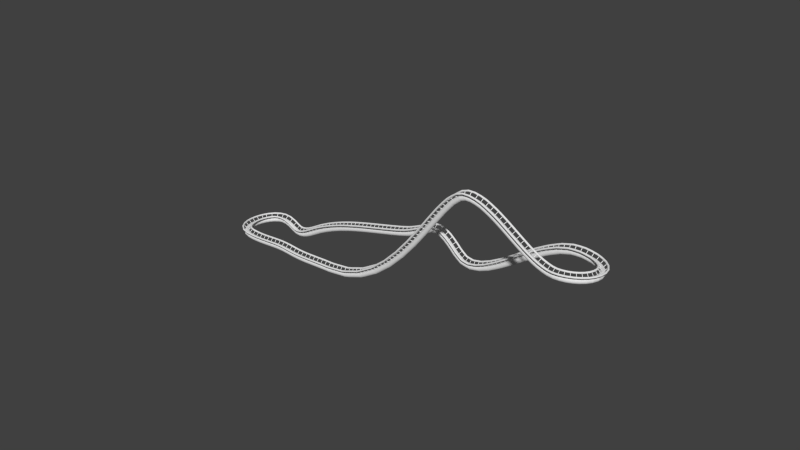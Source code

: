 # Source: coaster.blend  (saved by Blender 2.68.0; exported with 4.5.12 LTS)
import bpy
from mathutils import Matrix  # noqa: F401  (used for matrix-valued properties, if any)

bpy.ops.wm.read_factory_settings(use_empty=True)
scene = bpy.context.scene
scene.name = 'Scene'

# ---- collections
col_collection_1 = bpy.data.collections.new('Collection 1'); scene.collection.children.link(col_collection_1)

# ---- world
world_world = bpy.data.worlds.new('World'); scene.world = world_world
world_world.color = (0.05088, 0.05088, 0.05088)
world_world.use_sun_shadow = False
world_world.sun_shadow_jitter_overblur = 0.0
world_world.cycles.sampling_method = 'MANUAL'
world_world.cycles.sample_map_resolution = 256

# ---- meshes
me_cylinder = bpy.data.meshes.new('Cylinder')
me_cylinder.from_pydata([(-0.4726, -0.0001007, 0.4936), (0.524, -0.0001007, 0.4936), (-0.4726, 0.1544, 0.4691), (0.524, 0.1544, 0.4691), (-0.4726, 0.2938, 0.3981), (0.524, 0.2938, 0.3981), (-0.4726, 0.4044, 0.2875), (0.524, 0.4044, 0.2875), (-0.4726, 0.4754, 0.1481), (0.524, 0.4754, 0.1481), (-0.4726, 0.4999, -0.006383), (0.524, 0.4999, -0.006383), (-0.4726, 0.4754, -0.1609), (0.524, 0.4754, -0.1609), (-0.4726, 0.4044, -0.3003), (0.524, 0.4044, -0.3003), (-0.4726, 0.2938, -0.4109), (0.524, 0.2938, -0.4109), (-0.4726, 0.1544, -0.4819), (0.524, 0.1544, -0.4819), (-0.4726, -0.0001007, -0.5064), (0.524, -0.0001008, -0.5064), (-0.4726, -0.1546, -0.4819), (0.524, -0.1546, -0.4819), (-0.4726, -0.294, -0.4109), (0.524, -0.294, -0.4109), (-0.4726, -0.4046, -0.3003), (0.524, -0.4046, -0.3003), (-0.4726, -0.4756, -0.1609), (0.524, -0.4756, -0.1609), (-0.4726, -0.5001, -0.006382), (0.524, -0.5001, -0.006382), (-0.4726, -0.4756, 0.1481), (0.524, -0.4756, 0.1481), (-0.4726, -0.4046, 0.2875), (0.524, -0.4046, 0.2875), (-0.4726, -0.294, 0.3981), (0.524, -0.294, 0.3981), (-0.4726, -0.1546, 0.4691), (0.524, -0.1546, 0.4691), (-0.4726, -0.771, 1.096), (0.524, -0.771, 1.096), (-0.4726, -0.7194, 1.088), (0.524, -0.7194, 1.088), (-0.4726, -0.6728, 1.064), (0.524, -0.6728, 1.064), (-0.4726, -0.6358, 1.027), (0.524, -0.6358, 1.027), (-0.4726, -0.6121, 0.9805), (0.524, -0.6121, 0.9805), (-0.4726, -0.6039, 0.9288), (0.524, -0.6039, 0.9288), (-0.4726, -0.6121, 0.8772), (0.524, -0.6121, 0.8772), (-0.4726, -0.6358, 0.8306), (0.524, -0.6358, 0.8306), (-0.4726, -0.6728, 0.7936), (0.524, -0.6728, 0.7936), (-0.4726, -0.7194, 0.7699), (0.524, -0.7194, 0.7699), (-0.4726, -0.771, 0.7617), (0.524, -0.771, 0.7617), (-0.4726, -0.8227, 0.7699), (0.524, -0.8227, 0.7699), (-0.4726, -0.8692, 0.7936), (0.524, -0.8692, 0.7936), (-0.4726, -0.9062, 0.8306), (0.524, -0.9062, 0.8306), (-0.4726, -0.93, 0.8772), (0.524, -0.93, 0.8772), (-0.4726, -0.9381, 0.9288), (0.524, -0.9381, 0.9288), (-0.4726, -0.93, 0.9805), (0.524, -0.93, 0.9805), (-0.4726, -0.9062, 1.027), (0.524, -0.9062, 1.027), (-0.4726, -0.8692, 1.064), (0.524, -0.8692, 1.064), (-0.4726, -0.8227, 1.088), (0.524, -0.8227, 1.088), (-0.4726, 0.7919, 1.096), (0.524, 0.7919, 1.096), (-0.4726, 0.8435, 1.088), (0.524, 0.8435, 1.088), (-0.4726, 0.8901, 1.064), (0.524, 0.8901, 1.064), (-0.4726, 0.9271, 1.027), (0.524, 0.9271, 1.027), (-0.4726, 0.9508, 0.9805), (0.524, 0.9508, 0.9805), (-0.4726, 0.959, 0.9288), (0.524, 0.959, 0.9288), (-0.4726, 0.9508, 0.8772), (0.524, 0.9508, 0.8772), (-0.4726, 0.9271, 0.8306), (0.524, 0.9271, 0.8306), (-0.4726, 0.8901, 0.7936), (0.524, 0.8901, 0.7936), (-0.4726, 0.8435, 0.7699), (0.524, 0.8435, 0.7699), (-0.4726, 0.7919, 0.7617), (0.524, 0.7919, 0.7617), (-0.4726, 0.7402, 0.7699), (0.524, 0.7402, 0.7699), (-0.4726, 0.6936, 0.7936), (0.524, 0.6936, 0.7936), (-0.4726, 0.6567, 0.8306), (0.524, 0.6567, 0.8306), (-0.4726, 0.6329, 0.8772), (0.524, 0.6329, 0.8772), (-0.4726, 0.6248, 0.9288), (0.524, 0.6248, 0.9288), (-0.4726, 0.6329, 0.9805), (0.524, 0.6329, 0.9805), (-0.4726, 0.6567, 1.027), (0.524, 0.6567, 1.027), (-0.4726, 0.6936, 1.064), (0.524, 0.6936, 1.064), (-0.4726, 0.7402, 1.088), (0.524, 0.7402, 1.088), (0.02573, 0.1458, 0.1936), (0.02573, 0.8505, 0.8983), (0.04282, 0.1439, 0.1955), (0.04282, 0.8486, 0.9002), (0.05823, 0.1384, 0.2011), (0.05823, 0.8431, 0.9058), (0.07046, 0.1297, 0.2097), (0.07046, 0.8344, 0.9144), (0.07832, 0.1188, 0.2206), (0.07832, 0.8235, 0.9253), (0.08102, 0.1067, 0.2327), (0.08102, 0.8114, 0.9374), (0.07832, 0.09464, 0.2448), (0.07832, 0.7993, 0.9495), (0.07046, 0.08374, 0.2557), (0.07046, 0.7884, 0.9604), (0.05823, 0.0751, 0.2643), (0.05823, 0.7798, 0.9691), (0.04282, 0.06954, 0.2699), (0.04282, 0.7742, 0.9746), (0.02573, 0.06763, 0.2718), (0.02573, 0.7723, 0.9765), (0.008646, 0.06954, 0.2699), (0.008647, 0.7742, 0.9746), (-0.006767, 0.0751, 0.2643), (-0.006767, 0.7798, 0.9691), (-0.019, 0.08374, 0.2557), (-0.019, 0.7884, 0.9604), (-0.02685, 0.09464, 0.2448), (-0.02685, 0.7993, 0.9495), (-0.02956, 0.1067, 0.2327), (-0.02956, 0.8114, 0.9374), (-0.02685, 0.1188, 0.2206), (-0.02685, 0.8235, 0.9253), (-0.019, 0.1297, 0.2097), (-0.019, 0.8344, 0.9144), (-0.006767, 0.1384, 0.2011), (-0.006767, 0.8431, 0.9058), (0.008647, 0.1439, 0.1955), (0.008647, 0.8486, 0.9002), (0.02573, -0.02456, 0.2718), (0.02573, -0.7293, 0.9765), (0.04282, -0.02647, 0.2699), (0.04282, -0.7312, 0.9746), (0.05823, -0.03203, 0.2643), (0.05823, -0.7367, 0.9691), (0.07046, -0.04068, 0.2557), (0.07046, -0.7454, 0.9604), (0.07832, -0.05158, 0.2448), (0.07832, -0.7563, 0.9495), (0.08102, -0.06366, 0.2327), (0.08102, -0.7684, 0.9374), (0.07832, -0.07574, 0.2206), (0.07832, -0.7804, 0.9253), (0.07046, -0.08664, 0.2097), (0.07046, -0.7913, 0.9144), (0.05823, -0.09529, 0.2011), (0.05823, -0.8, 0.9058), (0.04282, -0.1008, 0.1955), (0.04282, -0.8055, 0.9002), (0.02573, -0.1028, 0.1936), (0.02573, -0.8075, 0.8983), (0.008646, -0.1008, 0.1955), (0.008646, -0.8055, 0.9002), (-0.006767, -0.09529, 0.2011), (-0.006767, -0.8, 0.9058), (-0.019, -0.08664, 0.2097), (-0.019, -0.7913, 0.9144), (-0.02685, -0.07574, 0.2206), (-0.02685, -0.7804, 0.9253), (-0.02956, -0.06366, 0.2327), (-0.02956, -0.7684, 0.9374), (-0.02685, -0.05158, 0.2448), (-0.02685, -0.7563, 0.9495), (-0.019, -0.04068, 0.2557), (-0.019, -0.7454, 0.9604), (-0.006767, -0.03203, 0.2643), (-0.006767, -0.7367, 0.9691), (0.008647, -0.02647, 0.2699), (0.008647, -0.7312, 0.9746)], [], [(0, 1, 3, 2), (2, 3, 5, 4), (4, 5, 7, 6), (6, 7, 9, 8), (8, 9, 11, 10), (10, 11, 13, 12), (12, 13, 15, 14), (14, 15, 17, 16), (16, 17, 19, 18), (18, 19, 21, 20), (20, 21, 23, 22), (22, 23, 25, 24), (24, 25, 27, 26), (26, 27, 29, 28), (28, 29, 31, 30), (30, 31, 33, 32), (32, 33, 35, 34), (34, 35, 37, 36), (36, 37, 39, 38), (38, 39, 1, 0), (40, 41, 43, 42), (42, 43, 45, 44), (44, 45, 47, 46), (46, 47, 49, 48), (48, 49, 51, 50), (50, 51, 53, 52), (52, 53, 55, 54), (54, 55, 57, 56), (56, 57, 59, 58), (58, 59, 61, 60), (60, 61, 63, 62), (62, 63, 65, 64), (64, 65, 67, 66), (66, 67, 69, 68), (68, 69, 71, 70), (70, 71, 73, 72), (72, 73, 75, 74), (74, 75, 77, 76), (76, 77, 79, 78), (78, 79, 41, 40), (80, 81, 83, 82), (82, 83, 85, 84), (84, 85, 87, 86), (86, 87, 89, 88), (88, 89, 91, 90), (90, 91, 93, 92), (92, 93, 95, 94), (94, 95, 97, 96), (96, 97, 99, 98), (98, 99, 101, 100), (100, 101, 103, 102), (102, 103, 105, 104), (104, 105, 107, 106), (106, 107, 109, 108), (108, 109, 111, 110), (110, 111, 113, 112), (112, 113, 115, 114), (114, 115, 117, 116), (116, 117, 119, 118), (118, 119, 81, 80), (120, 121, 123, 122), (122, 123, 125, 124), (124, 125, 127, 126), (126, 127, 129, 128), (128, 129, 131, 130), (130, 131, 133, 132), (132, 133, 135, 134), (134, 135, 137, 136), (136, 137, 139, 138), (138, 139, 141, 140), (140, 141, 143, 142), (142, 143, 145, 144), (144, 145, 147, 146), (146, 147, 149, 148), (148, 149, 151, 150), (150, 151, 153, 152), (152, 153, 155, 154), (154, 155, 157, 156), (156, 157, 159, 158), (158, 159, 121, 120), (160, 161, 163, 162), (162, 163, 165, 164), (164, 165, 167, 166), (166, 167, 169, 168), (168, 169, 171, 170), (170, 171, 173, 172), (172, 173, 175, 174), (174, 175, 177, 176), (176, 177, 179, 178), (178, 179, 181, 180), (180, 181, 183, 182), (182, 183, 185, 184), (184, 185, 187, 186), (186, 187, 189, 188), (188, 189, 191, 190), (190, 191, 193, 192), (192, 193, 195, 194), (194, 195, 197, 196), (196, 197, 199, 198), (198, 199, 161, 160)])
me_cylinder.use_remesh_preserve_volume = False
me_cylinder.use_remesh_preserve_attributes = False
me_cylinder.use_mirror_vertex_groups = False
me_cylinder.update()

# ---- curves / text
cu_beziercurve = bpy.data.curves.new('BezierCurve', 'CURVE')
cu_beziercurve.dimensions = '3D'
_sp = cu_beziercurve.splines.new('BEZIER'); _sp.bezier_points.add(9)
_sp.bezier_points.foreach_set('co', [-1.0, 0.0, 0.0, 1.0, 0.0, 1.581, 2.104, 0.0, 1.046, 2.104, 0.5575, 1.046, 0.4482, 0.5575, 0.4843, -0.3644, 0.5575, 0.4843, -1.817, 0.5575, 0.006857, -2.399, 0.5575, 0.006857, -2.399, -0.004584, 0.006857, -1.698, -0.004584, 0.006857])
_sp.bezier_points.foreach_set('handle_left', [-1.306, 5.96e-08, 0.0, 0.6582, 0.0, 1.581, 1.762, 0.0, 1.046, 2.629, 0.5587, 0.9743, 0.8063, 0.5587, 0.09318, 0.1481, 0.5587, 0.6203, -1.362, 0.5589, 0.2785, -2.151, 0.558, 0.03979, -2.647, -0.005258, 0.03979, -1.946, -0.005258, 0.03979])
_sp.bezier_points.foreach_set('handle_right', [0.1083, -2.159e-07, 0.0, 1.342, 0.0, 1.581, 2.446, 0.0, 1.046, 1.579, 0.5563, 1.118, 0.0901, 0.5563, 0.8754, -0.8769, 0.5563, 0.3482, -2.193, 0.5563, -0.2177, -2.647, 0.5569, -0.02608, -2.151, -0.00391, -0.02608, -1.451, -0.00391, -0.02608])
for _p, _l, _r in zip(_sp.bezier_points, ['ALIGNED', 'ALIGNED', 'ALIGNED', 'ALIGNED', 'ALIGNED', 'ALIGNED', 'ALIGNED', 'ALIGNED', 'ALIGNED', 'ALIGNED'], ['ALIGNED', 'ALIGNED', 'ALIGNED', 'ALIGNED', 'ALIGNED', 'ALIGNED', 'ALIGNED', 'ALIGNED', 'ALIGNED', 'ALIGNED']): _p.handle_left_type = _l; _p.handle_right_type = _r
_sp.order_u = 0
_sp.order_v = 0
_sp.use_cyclic_u = True
_sp = cu_beziercurve.splines.new('BEZIER'); _sp.bezier_points.add(0)
_sp.bezier_points.foreach_set('co', [-1.0, 0.0, 0.0])
_sp.bezier_points.foreach_set('handle_left', [-1.306, 5.96e-08, 0.0])
_sp.bezier_points.foreach_set('handle_right', [0.1083, -2.159e-07, 0.0])
for _p, _l, _r in zip(_sp.bezier_points, ['ALIGNED'], ['ALIGNED']): _p.handle_left_type = _l; _p.handle_right_type = _r
_sp.order_u = 0
_sp.order_v = 0
cu_beziercurve.use_path = True
cu_beziercurve.use_path_clamp = True
cu_beziercurve.bevel_resolution = 0
cu_beziercurve.fill_mode = 'HALF'

# ---- objects
ob_beziercurve = bpy.data.objects.new('BezierCurve', cu_beziercurve)
ob_cylinder = bpy.data.objects.new('Cylinder', me_cylinder)

# ---- transforms, parenting, visibility, modifiers, constraints
ob_beziercurve.location = (0.0001313, 0.004539, -0.006188)
ob_beziercurve.lineart.crease_threshold = 0.0
ob_cylinder.location = (-1.196, 0.001459, 0.007148)
ob_cylinder.scale = (0.06619, 0.06619, 0.06619)
ob_cylinder.lineart.crease_threshold = 0.0
_m = ob_cylinder.modifiers.new('Array', 'ARRAY')
_m.count = 181
_m.constant_offset_displace = (0.0, 0.0, 0.0)
_m.use_merge_vertices = True
_m.use_merge_vertices_cap = True
_m = ob_cylinder.modifiers.new('Curve', 'CURVE')
_m.object = ob_beziercurve

# ---- collection membership
col_collection_1.objects.link(ob_beziercurve)
col_collection_1.objects.link(ob_cylinder)

# ---- scene / render settings (as saved in the file)
scene.frame_start = 1; scene.frame_end = 250; scene.frame_set(1)
scene.render.engine = 'BLENDER_EEVEE_NEXT'
scene.render.image_settings.color_mode = 'RGB'
scene.render.image_settings.compression = 90
scene.render.resolution_percentage = 50
scene.render.dither_intensity = 0.0
scene.cycles.use_denoising = False
scene.cycles.samples = 10
scene.cycles.sampling_pattern = 'TABULATED_SOBOL'
scene.cycles.light_sampling_threshold = 0.0
scene.cycles.use_adaptive_sampling = False
scene.cycles.use_light_tree = False
scene.cycles.blur_glossy = 0.0
scene.cycles.volume_bounces = 1
scene.cycles.pixel_filter_type = 'GAUSSIAN'
scene.cycles.sample_clamp_indirect = 0.0
scene.view_settings.view_transform = 'Standard'
bpy.context.view_layer.update()

# ---- added for rendering (the .blend has no active camera and no usable light): camera, sun
cam_auto = bpy.data.cameras.new('AutoCamera')
cam_auto.lens = 50.0
cam_auto.sensor_width = 36.0
cam_auto.clip_end = 1000.0
ob_auto_camera = bpy.data.objects.new('AutoCamera', cam_auto)
scene.collection.objects.link(ob_auto_camera)
ob_auto_camera.location = (7.11887, -8.43868, 6.59728)
ob_auto_camera.rotation_euler = (1.09748, -7.21219e-08, 0.694738)
scene.camera = ob_auto_camera
light_auto_sun = bpy.data.lights.new('AutoSun', 'SUN')
light_auto_sun.energy = 3.0
light_auto_sun.angle = 0.0523599
ob_auto_sun = bpy.data.objects.new('AutoSun', light_auto_sun)
scene.collection.objects.link(ob_auto_sun)
ob_auto_sun.rotation_euler = (0.872665, 0.174533, 0.523599)
bpy.context.view_layer.update()
